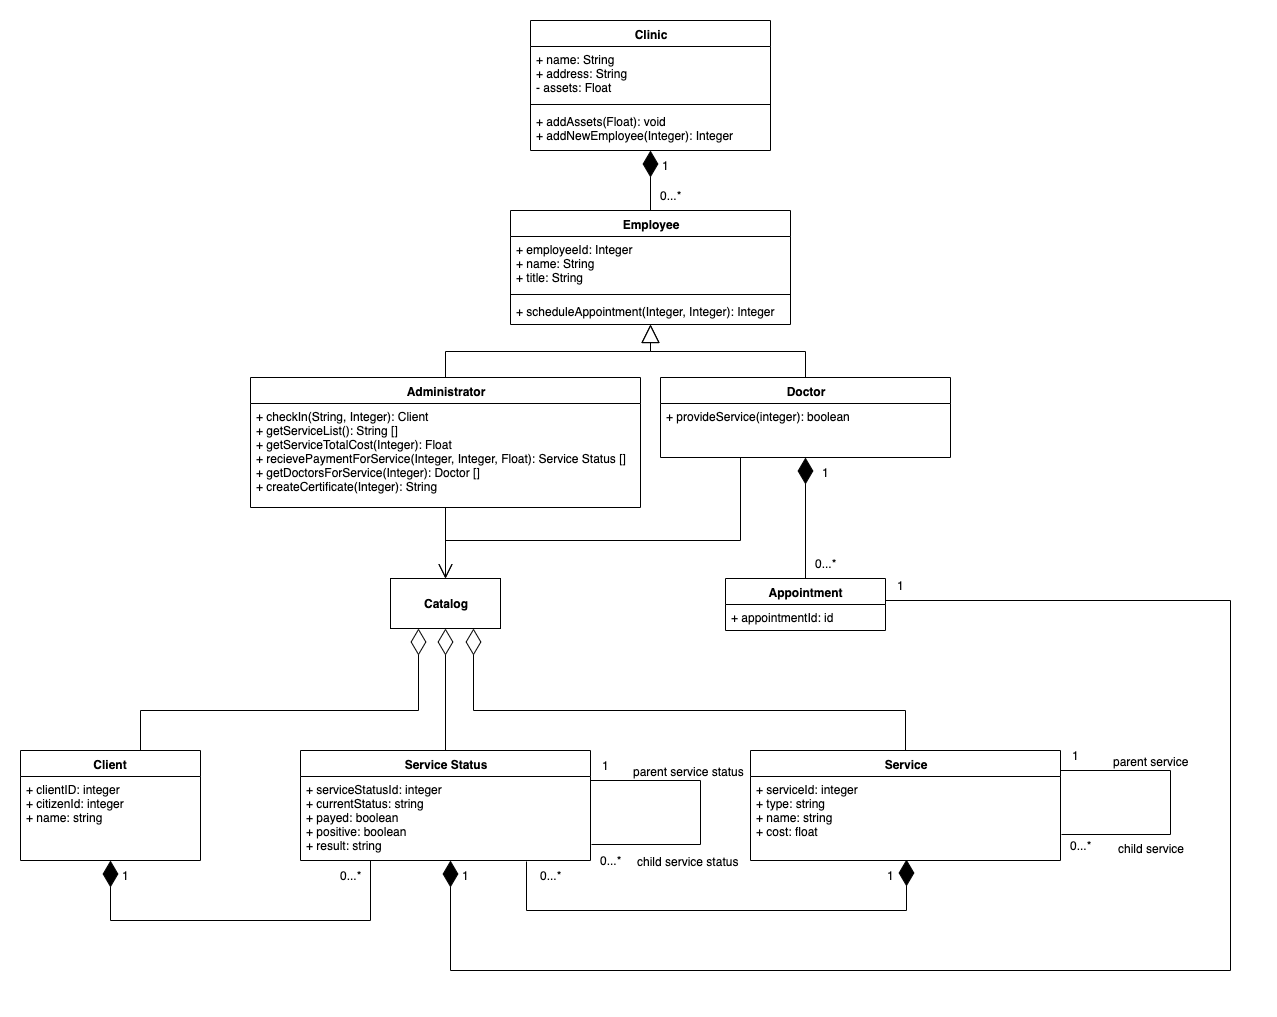

The diagram above was exported from draw.io. Its source (the exported page's mxGraphModel, read from the mxfile embedded in the PNG):
<mxGraphModel dx="1759" dy="683" grid="1" gridSize="10" guides="1" tooltips="1" connect="1" arrows="1" fold="1" page="1" pageScale="1" pageWidth="827" pageHeight="1169" background="#FFFFFF" math="0" shadow="0">
  <root>
    <mxCell id="0" />
    <mxCell id="1" parent="0" />
    <mxCell id="6J30JdzUdad_PdbOPmNn-37" value="Administrator" style="swimlane;fontStyle=1;align=center;verticalAlign=top;childLayout=stackLayout;horizontal=1;startSize=26;horizontalStack=0;resizeParent=1;resizeParentMax=0;resizeLast=0;collapsible=1;marginBottom=0;whiteSpace=wrap;html=1;" parent="1" vertex="1">
      <mxGeometry x="-10" y="357" width="390" height="130" as="geometry" />
    </mxCell>
    <mxCell id="6J30JdzUdad_PdbOPmNn-40" value="+ checkIn(String, Integer): Client&lt;br&gt;+ getServiceList(): String []&lt;br&gt;+ getServiceTotalCost(Integer): Float&lt;br&gt;+ recievePaymentForService(Integer, Integer, Float): Service Status []&lt;br&gt;+ getDoctorsForService(Integer): Doctor []&lt;br&gt;+ createCertificate(Integer): String" style="text;strokeColor=none;fillColor=none;align=left;verticalAlign=top;spacingLeft=4;spacingRight=4;overflow=hidden;rotatable=0;points=[[0,0.5],[1,0.5]];portConstraint=eastwest;whiteSpace=wrap;html=1;" parent="6J30JdzUdad_PdbOPmNn-37" vertex="1">
      <mxGeometry y="26" width="390" height="104" as="geometry" />
    </mxCell>
    <mxCell id="6J30JdzUdad_PdbOPmNn-41" value="Doctor" style="swimlane;fontStyle=1;align=center;verticalAlign=top;childLayout=stackLayout;horizontal=1;startSize=26;horizontalStack=0;resizeParent=1;resizeParentMax=0;resizeLast=0;collapsible=1;marginBottom=0;whiteSpace=wrap;html=1;" parent="1" vertex="1">
      <mxGeometry x="400" y="357" width="290" height="80" as="geometry" />
    </mxCell>
    <mxCell id="6J30JdzUdad_PdbOPmNn-44" value="+ provideService(integer): boolean&lt;span&gt;&lt;br&gt;&lt;/span&gt;" style="text;strokeColor=none;fillColor=none;align=left;verticalAlign=top;spacingLeft=4;spacingRight=4;overflow=hidden;rotatable=0;points=[[0,0.5],[1,0.5]];portConstraint=eastwest;whiteSpace=wrap;html=1;" parent="6J30JdzUdad_PdbOPmNn-41" vertex="1">
      <mxGeometry y="26" width="290" height="54" as="geometry" />
    </mxCell>
    <mxCell id="6J30JdzUdad_PdbOPmNn-45" value="Employee" style="swimlane;fontStyle=1;align=center;verticalAlign=top;childLayout=stackLayout;horizontal=1;startSize=26;horizontalStack=0;resizeParent=1;resizeParentMax=0;resizeLast=0;collapsible=1;marginBottom=0;whiteSpace=wrap;html=1;" parent="1" vertex="1">
      <mxGeometry x="250" y="190" width="280" height="114" as="geometry" />
    </mxCell>
    <mxCell id="6J30JdzUdad_PdbOPmNn-46" value="+ employeeId: Integer&lt;br&gt;+ name: String&lt;br&gt;+ title: String" style="text;strokeColor=none;fillColor=none;align=left;verticalAlign=top;spacingLeft=4;spacingRight=4;overflow=hidden;rotatable=0;points=[[0,0.5],[1,0.5]];portConstraint=eastwest;whiteSpace=wrap;html=1;" parent="6J30JdzUdad_PdbOPmNn-45" vertex="1">
      <mxGeometry y="26" width="280" height="54" as="geometry" />
    </mxCell>
    <mxCell id="6J30JdzUdad_PdbOPmNn-47" value="" style="line;strokeWidth=1;fillColor=none;align=left;verticalAlign=middle;spacingTop=-1;spacingLeft=3;spacingRight=3;rotatable=0;labelPosition=right;points=[];portConstraint=eastwest;strokeColor=inherit;" parent="6J30JdzUdad_PdbOPmNn-45" vertex="1">
      <mxGeometry y="80" width="280" height="8" as="geometry" />
    </mxCell>
    <mxCell id="6J30JdzUdad_PdbOPmNn-48" value="+ scheduleAppointment(Integer, Integer): Integer" style="text;strokeColor=none;fillColor=none;align=left;verticalAlign=top;spacingLeft=4;spacingRight=4;overflow=hidden;rotatable=0;points=[[0,0.5],[1,0.5]];portConstraint=eastwest;whiteSpace=wrap;html=1;" parent="6J30JdzUdad_PdbOPmNn-45" vertex="1">
      <mxGeometry y="88" width="280" height="26" as="geometry" />
    </mxCell>
    <mxCell id="6J30JdzUdad_PdbOPmNn-58" value="Client" style="swimlane;fontStyle=1;align=center;verticalAlign=top;childLayout=stackLayout;horizontal=1;startSize=26;horizontalStack=0;resizeParent=1;resizeParentMax=0;resizeLast=0;collapsible=1;marginBottom=0;whiteSpace=wrap;html=1;" parent="1" vertex="1">
      <mxGeometry x="-240" y="730" width="180" height="110" as="geometry" />
    </mxCell>
    <mxCell id="6J30JdzUdad_PdbOPmNn-59" value="+ clientID: integer&lt;br&gt;+ citizenId: integer&lt;br&gt;+ name: string" style="text;strokeColor=none;fillColor=none;align=left;verticalAlign=top;spacingLeft=4;spacingRight=4;overflow=hidden;rotatable=0;points=[[0,0.5],[1,0.5]];portConstraint=eastwest;whiteSpace=wrap;html=1;" parent="6J30JdzUdad_PdbOPmNn-58" vertex="1">
      <mxGeometry y="26" width="180" height="84" as="geometry" />
    </mxCell>
    <mxCell id="6J30JdzUdad_PdbOPmNn-73" value="" style="endArrow=diamondThin;endFill=0;endSize=24;html=1;rounded=0;edgeStyle=orthogonalEdgeStyle;entryX=0.25;entryY=1;entryDx=0;entryDy=0;" parent="1" source="6J30JdzUdad_PdbOPmNn-58" target="6J30JdzUdad_PdbOPmNn-133" edge="1">
      <mxGeometry width="160" relative="1" as="geometry">
        <mxPoint x="-100" y="720" as="sourcePoint" />
        <mxPoint x="60" y="712" as="targetPoint" />
        <Array as="points">
          <mxPoint x="-120" y="690" />
          <mxPoint x="158" y="690" />
        </Array>
      </mxGeometry>
    </mxCell>
    <mxCell id="6J30JdzUdad_PdbOPmNn-74" value="Service Status" style="swimlane;fontStyle=1;align=center;verticalAlign=top;childLayout=stackLayout;horizontal=1;startSize=26;horizontalStack=0;resizeParent=1;resizeParentMax=0;resizeLast=0;collapsible=1;marginBottom=0;whiteSpace=wrap;html=1;" parent="1" vertex="1">
      <mxGeometry x="40" y="730" width="290" height="110" as="geometry" />
    </mxCell>
    <mxCell id="6J30JdzUdad_PdbOPmNn-75" value="+ serviceStatusId: integer&lt;br&gt;+ currentStatus: string&lt;br&gt;+ payed: boolean&lt;br&gt;+ positive: boolean&lt;br&gt;+ result: string" style="text;strokeColor=none;fillColor=none;align=left;verticalAlign=top;spacingLeft=4;spacingRight=4;overflow=hidden;rotatable=0;points=[[0,0.5],[1,0.5]];portConstraint=eastwest;whiteSpace=wrap;html=1;" parent="6J30JdzUdad_PdbOPmNn-74" vertex="1">
      <mxGeometry y="26" width="290" height="84" as="geometry" />
    </mxCell>
    <mxCell id="6J30JdzUdad_PdbOPmNn-90" value="" style="endArrow=block;endSize=16;endFill=0;html=1;rounded=0;edgeStyle=orthogonalEdgeStyle;" parent="1" source="6J30JdzUdad_PdbOPmNn-37" target="6J30JdzUdad_PdbOPmNn-45" edge="1">
      <mxGeometry width="160" relative="1" as="geometry">
        <mxPoint x="200" y="360" as="sourcePoint" />
        <mxPoint x="360" y="360" as="targetPoint" />
        <mxPoint as="offset" />
      </mxGeometry>
    </mxCell>
    <mxCell id="6J30JdzUdad_PdbOPmNn-91" value="" style="endArrow=block;endSize=16;endFill=0;html=1;rounded=0;edgeStyle=orthogonalEdgeStyle;" parent="1" source="6J30JdzUdad_PdbOPmNn-41" target="6J30JdzUdad_PdbOPmNn-45" edge="1">
      <mxGeometry width="160" relative="1" as="geometry">
        <mxPoint x="195" y="400" as="sourcePoint" />
        <mxPoint x="410" y="330" as="targetPoint" />
        <mxPoint as="offset" />
      </mxGeometry>
    </mxCell>
    <mxCell id="6J30JdzUdad_PdbOPmNn-92" value="" style="endArrow=diamondThin;endFill=1;endSize=24;html=1;rounded=0;edgeStyle=orthogonalEdgeStyle;" parent="1" source="6J30JdzUdad_PdbOPmNn-45" target="6J30JdzUdad_PdbOPmNn-33" edge="1">
      <mxGeometry width="160" relative="1" as="geometry">
        <mxPoint x="370" y="200" as="sourcePoint" />
        <mxPoint x="390" y="170" as="targetPoint" />
      </mxGeometry>
    </mxCell>
    <mxCell id="6J30JdzUdad_PdbOPmNn-33" value="Clinic" style="swimlane;fontStyle=1;align=center;verticalAlign=top;childLayout=stackLayout;horizontal=1;startSize=26;horizontalStack=0;resizeParent=1;resizeParentMax=0;resizeLast=0;collapsible=1;marginBottom=0;whiteSpace=wrap;html=1;" parent="1" vertex="1">
      <mxGeometry x="270" width="240" height="130" as="geometry" />
    </mxCell>
    <mxCell id="6J30JdzUdad_PdbOPmNn-34" value="+ name: String&lt;br&gt;+ address: String&lt;br&gt;- assets: Float" style="text;strokeColor=none;fillColor=none;align=left;verticalAlign=top;spacingLeft=4;spacingRight=4;overflow=hidden;rotatable=0;points=[[0,0.5],[1,0.5]];portConstraint=eastwest;whiteSpace=wrap;html=1;" parent="6J30JdzUdad_PdbOPmNn-33" vertex="1">
      <mxGeometry y="26" width="240" height="54" as="geometry" />
    </mxCell>
    <mxCell id="6J30JdzUdad_PdbOPmNn-180" value="" style="line;strokeWidth=1;fillColor=none;align=left;verticalAlign=middle;spacingTop=-1;spacingLeft=3;spacingRight=3;rotatable=0;labelPosition=right;points=[];portConstraint=eastwest;strokeColor=inherit;" parent="6J30JdzUdad_PdbOPmNn-33" vertex="1">
      <mxGeometry y="80" width="240" height="8" as="geometry" />
    </mxCell>
    <mxCell id="6J30JdzUdad_PdbOPmNn-179" value="+ addAssets(Float): void&lt;br&gt;+ addNewEmployee(Integer): Integer" style="text;strokeColor=none;fillColor=none;align=left;verticalAlign=top;spacingLeft=4;spacingRight=4;overflow=hidden;rotatable=0;points=[[0,0.5],[1,0.5]];portConstraint=eastwest;whiteSpace=wrap;html=1;" parent="6J30JdzUdad_PdbOPmNn-33" vertex="1">
      <mxGeometry y="88" width="240" height="42" as="geometry" />
    </mxCell>
    <mxCell id="6J30JdzUdad_PdbOPmNn-93" value="" style="endArrow=diamondThin;endFill=0;endSize=24;html=1;rounded=0;edgeStyle=orthogonalEdgeStyle;startArrow=none;startFill=0;" parent="1" source="6J30JdzUdad_PdbOPmNn-74" target="6J30JdzUdad_PdbOPmNn-133" edge="1">
      <mxGeometry width="160" relative="1" as="geometry">
        <mxPoint x="-11" y="830" as="sourcePoint" />
        <mxPoint x="60" y="712" as="targetPoint" />
        <Array as="points">
          <mxPoint x="245" y="790" />
          <mxPoint x="185" y="790" />
        </Array>
      </mxGeometry>
    </mxCell>
    <mxCell id="6J30JdzUdad_PdbOPmNn-95" value="" style="endArrow=open;endSize=12;html=1;rounded=0;edgeStyle=orthogonalEdgeStyle;fontStyle=0;entryX=0.5;entryY=0;entryDx=0;entryDy=0;" parent="1" source="6J30JdzUdad_PdbOPmNn-37" target="6J30JdzUdad_PdbOPmNn-133" edge="1">
      <mxGeometry width="160" relative="1" as="geometry">
        <mxPoint x="60" y="670" as="sourcePoint" />
        <mxPoint x="185" y="510" as="targetPoint" />
      </mxGeometry>
    </mxCell>
    <mxCell id="6J30JdzUdad_PdbOPmNn-102" value="Service" style="swimlane;fontStyle=1;align=center;verticalAlign=top;childLayout=stackLayout;horizontal=1;startSize=26;horizontalStack=0;resizeParent=1;resizeParentMax=0;resizeLast=0;collapsible=1;marginBottom=0;whiteSpace=wrap;html=1;" parent="1" vertex="1">
      <mxGeometry x="490" y="730" width="310" height="110" as="geometry" />
    </mxCell>
    <mxCell id="6J30JdzUdad_PdbOPmNn-103" value="+ serviceId: integer&lt;br&gt;+ type: string&lt;br&gt;+ name: string&lt;br&gt;+ cost: float" style="text;strokeColor=none;fillColor=none;align=left;verticalAlign=top;spacingLeft=4;spacingRight=4;overflow=hidden;rotatable=0;points=[[0,0.5],[1,0.5]];portConstraint=eastwest;whiteSpace=wrap;html=1;" parent="6J30JdzUdad_PdbOPmNn-102" vertex="1">
      <mxGeometry y="26" width="310" height="84" as="geometry" />
    </mxCell>
    <mxCell id="6J30JdzUdad_PdbOPmNn-109" value="" style="endArrow=none;edgeStyle=orthogonalEdgeStyle;rounded=0;jumpSize=100;endSize=6;spacing=11;spacingLeft=100;jumpStyle=none;startSize=6;entryX=1.002;entryY=0.69;entryDx=0;entryDy=0;entryPerimeter=0;movable=1;resizable=1;rotatable=1;deletable=1;editable=1;locked=0;connectable=1;fontStyle=0;html=1;" parent="6J30JdzUdad_PdbOPmNn-102" source="6J30JdzUdad_PdbOPmNn-102" target="6J30JdzUdad_PdbOPmNn-103" edge="1">
      <mxGeometry relative="1" as="geometry">
        <mxPoint x="240" y="90" as="sourcePoint" />
        <mxPoint x="400" y="90" as="targetPoint" />
        <Array as="points">
          <mxPoint x="420" y="20" />
          <mxPoint x="420" y="84" />
        </Array>
      </mxGeometry>
    </mxCell>
    <mxCell id="6J30JdzUdad_PdbOPmNn-110" value="parent service" style="edgeLabel;resizable=0;html=1;align=left;verticalAlign=bottom;" parent="6J30JdzUdad_PdbOPmNn-109" connectable="0" vertex="1">
      <mxGeometry x="-1" relative="1" as="geometry">
        <mxPoint x="50" as="offset" />
      </mxGeometry>
    </mxCell>
    <mxCell id="6J30JdzUdad_PdbOPmNn-111" value="child service" style="edgeLabel;resizable=1;html=1;align=right;verticalAlign=bottom;movable=1;rotatable=1;deletable=1;editable=1;locked=0;connectable=1;" parent="6J30JdzUdad_PdbOPmNn-109" connectable="0" vertex="1">
      <mxGeometry x="1" relative="1" as="geometry">
        <mxPoint x="125" y="23" as="offset" />
      </mxGeometry>
    </mxCell>
    <mxCell id="6J30JdzUdad_PdbOPmNn-105" value="" style="endArrow=diamondThin;endFill=0;endSize=24;html=1;rounded=0;edgeStyle=orthogonalEdgeStyle;entryX=0.75;entryY=1;entryDx=0;entryDy=0;" parent="1" source="6J30JdzUdad_PdbOPmNn-102" target="6J30JdzUdad_PdbOPmNn-133" edge="1">
      <mxGeometry width="160" relative="1" as="geometry">
        <mxPoint x="255" y="830" as="sourcePoint" />
        <mxPoint x="60" y="712" as="targetPoint" />
        <Array as="points">
          <mxPoint x="645" y="690" />
          <mxPoint x="213" y="690" />
        </Array>
      </mxGeometry>
    </mxCell>
    <mxCell id="6J30JdzUdad_PdbOPmNn-130" value="" style="endArrow=none;html=1;edgeStyle=orthogonalEdgeStyle;rounded=0;startSize=24;startArrow=diamondThin;startFill=1;endFill=0;endSize=24;" parent="1" source="6J30JdzUdad_PdbOPmNn-58" target="6J30JdzUdad_PdbOPmNn-74" edge="1">
      <mxGeometry relative="1" as="geometry">
        <mxPoint x="70" y="800" as="sourcePoint" />
        <mxPoint x="230" y="800" as="targetPoint" />
        <Array as="points">
          <mxPoint x="-150" y="900" />
          <mxPoint x="110" y="900" />
        </Array>
      </mxGeometry>
    </mxCell>
    <mxCell id="6J30JdzUdad_PdbOPmNn-133" value="&lt;b&gt;Catalog&lt;/b&gt;" style="html=1;whiteSpace=wrap;" parent="1" vertex="1">
      <mxGeometry x="130" y="558" width="110" height="50" as="geometry" />
    </mxCell>
    <mxCell id="6J30JdzUdad_PdbOPmNn-134" value="" style="endArrow=diamondThin;html=1;edgeStyle=orthogonalEdgeStyle;rounded=0;endFill=1;endSize=24;startArrow=none;startFill=0;startSize=24;entryX=0.503;entryY=0.988;entryDx=0;entryDy=0;entryPerimeter=0;exitX=0.779;exitY=1.012;exitDx=0;exitDy=0;exitPerimeter=0;" parent="1" source="6J30JdzUdad_PdbOPmNn-75" target="6J30JdzUdad_PdbOPmNn-103" edge="1">
      <mxGeometry relative="1" as="geometry">
        <mxPoint x="200" y="800" as="sourcePoint" />
        <mxPoint x="360" y="800" as="targetPoint" />
        <Array as="points">
          <mxPoint x="266" y="890" />
          <mxPoint x="646" y="890" />
        </Array>
      </mxGeometry>
    </mxCell>
    <mxCell id="6J30JdzUdad_PdbOPmNn-148" value="Appointment" style="swimlane;fontStyle=1;align=center;verticalAlign=top;childLayout=stackLayout;horizontal=1;startSize=26;horizontalStack=0;resizeParent=1;resizeParentMax=0;resizeLast=0;collapsible=1;marginBottom=0;whiteSpace=wrap;html=1;" parent="1" vertex="1">
      <mxGeometry x="465" y="558" width="160" height="52" as="geometry" />
    </mxCell>
    <mxCell id="6J30JdzUdad_PdbOPmNn-149" value="+ appointmentId: id" style="text;strokeColor=none;fillColor=none;align=left;verticalAlign=top;spacingLeft=4;spacingRight=4;overflow=hidden;rotatable=0;points=[[0,0.5],[1,0.5]];portConstraint=eastwest;whiteSpace=wrap;html=1;" parent="6J30JdzUdad_PdbOPmNn-148" vertex="1">
      <mxGeometry y="26" width="160" height="26" as="geometry" />
    </mxCell>
    <mxCell id="6J30JdzUdad_PdbOPmNn-153" value="" style="endArrow=none;html=1;edgeStyle=orthogonalEdgeStyle;rounded=0;endFill=0;startArrow=diamondThin;startFill=1;strokeWidth=1;endSize=24;startSize=24;" parent="1" source="6J30JdzUdad_PdbOPmNn-41" target="6J30JdzUdad_PdbOPmNn-148" edge="1">
      <mxGeometry relative="1" as="geometry">
        <mxPoint x="310" y="710" as="sourcePoint" />
        <mxPoint x="470" y="710" as="targetPoint" />
      </mxGeometry>
    </mxCell>
    <mxCell id="6J30JdzUdad_PdbOPmNn-156" value="" style="endArrow=diamondThin;html=1;edgeStyle=orthogonalEdgeStyle;rounded=0;endFill=1;endSize=24;startArrow=none;startFill=0;startSize=24;" parent="1" source="6J30JdzUdad_PdbOPmNn-148" target="6J30JdzUdad_PdbOPmNn-74" edge="1">
      <mxGeometry relative="1" as="geometry">
        <mxPoint x="545" y="516" as="sourcePoint" />
        <mxPoint x="710" y="644" as="targetPoint" />
        <Array as="points">
          <mxPoint x="970" y="580" />
          <mxPoint x="970" y="950" />
          <mxPoint x="190" y="950" />
        </Array>
      </mxGeometry>
    </mxCell>
    <mxCell id="6J30JdzUdad_PdbOPmNn-162" value="1" style="text;html=1;align=center;verticalAlign=middle;resizable=0;points=[];autosize=1;strokeColor=none;fillColor=none;" parent="1" vertex="1">
      <mxGeometry x="390" y="130" width="30" height="30" as="geometry" />
    </mxCell>
    <mxCell id="6J30JdzUdad_PdbOPmNn-165" value="1" style="text;html=1;align=center;verticalAlign=middle;resizable=0;points=[];autosize=1;strokeColor=none;fillColor=none;" parent="1" vertex="1">
      <mxGeometry x="550" y="437" width="30" height="30" as="geometry" />
    </mxCell>
    <mxCell id="6J30JdzUdad_PdbOPmNn-169" value="1" style="text;html=1;align=center;verticalAlign=middle;resizable=0;points=[];autosize=1;strokeColor=none;fillColor=none;" parent="1" vertex="1">
      <mxGeometry x="190" y="840" width="30" height="30" as="geometry" />
    </mxCell>
    <mxCell id="6J30JdzUdad_PdbOPmNn-170" value="0...*" style="text;html=1;align=center;verticalAlign=middle;resizable=0;points=[];autosize=1;strokeColor=none;fillColor=none;" parent="1" vertex="1">
      <mxGeometry x="800" y="810" width="40" height="30" as="geometry" />
    </mxCell>
    <mxCell id="6J30JdzUdad_PdbOPmNn-172" value="1" style="text;html=1;align=center;verticalAlign=middle;resizable=0;points=[];autosize=1;strokeColor=none;fillColor=none;" parent="1" vertex="1">
      <mxGeometry x="615" y="840" width="30" height="30" as="geometry" />
    </mxCell>
    <mxCell id="6J30JdzUdad_PdbOPmNn-173" value="1" style="text;html=1;align=center;verticalAlign=middle;resizable=0;points=[];autosize=1;strokeColor=none;fillColor=none;" parent="1" vertex="1">
      <mxGeometry x="-150" y="840" width="30" height="30" as="geometry" />
    </mxCell>
    <mxCell id="6J30JdzUdad_PdbOPmNn-174" value="0...*" style="text;html=1;align=center;verticalAlign=middle;resizable=0;points=[];autosize=1;strokeColor=none;fillColor=none;" parent="1" vertex="1">
      <mxGeometry x="70" y="840" width="40" height="30" as="geometry" />
    </mxCell>
    <mxCell id="6J30JdzUdad_PdbOPmNn-175" value="1" style="text;html=1;align=center;verticalAlign=middle;resizable=0;points=[];autosize=1;strokeColor=none;fillColor=none;" parent="1" vertex="1">
      <mxGeometry x="800" y="720" width="30" height="30" as="geometry" />
    </mxCell>
    <mxCell id="j6flUKY0ZHb6N_31khl8-3" value="" style="endArrow=open;endSize=12;html=1;rounded=0;edgeStyle=orthogonalEdgeStyle;fontStyle=0;entryX=0.5;entryY=0;entryDx=0;entryDy=0;" parent="1" source="6J30JdzUdad_PdbOPmNn-41" target="6J30JdzUdad_PdbOPmNn-133" edge="1">
      <mxGeometry width="160" relative="1" as="geometry">
        <mxPoint x="195" y="460" as="sourcePoint" />
        <mxPoint x="240" y="535" as="targetPoint" />
        <Array as="points">
          <mxPoint x="480" y="520" />
          <mxPoint x="185" y="520" />
        </Array>
      </mxGeometry>
    </mxCell>
    <mxCell id="TYRL6oFUx3aNgAUIAana-10" value="" style="endArrow=none;edgeStyle=orthogonalEdgeStyle;rounded=0;jumpSize=100;endSize=6;spacing=11;spacingLeft=100;jumpStyle=none;startSize=6;entryX=1.002;entryY=0.69;entryDx=0;entryDy=0;entryPerimeter=0;movable=1;resizable=1;rotatable=1;deletable=1;editable=1;locked=0;connectable=1;fontStyle=0;html=1;" parent="1" edge="1">
      <mxGeometry relative="1" as="geometry">
        <mxPoint x="330" y="760" as="sourcePoint" />
        <mxPoint x="331" y="824" as="targetPoint" />
        <Array as="points">
          <mxPoint x="440" y="760" />
          <mxPoint x="440" y="824" />
        </Array>
      </mxGeometry>
    </mxCell>
    <mxCell id="TYRL6oFUx3aNgAUIAana-11" value="parent service status" style="edgeLabel;resizable=0;html=1;align=left;verticalAlign=bottom;" parent="TYRL6oFUx3aNgAUIAana-10" connectable="0" vertex="1">
      <mxGeometry x="-1" relative="1" as="geometry">
        <mxPoint x="40" as="offset" />
      </mxGeometry>
    </mxCell>
    <mxCell id="TYRL6oFUx3aNgAUIAana-12" value="child service status" style="edgeLabel;resizable=1;html=1;align=right;verticalAlign=bottom;movable=1;rotatable=1;deletable=1;editable=1;locked=0;connectable=1;" parent="TYRL6oFUx3aNgAUIAana-10" connectable="0" vertex="1">
      <mxGeometry x="1" relative="1" as="geometry">
        <mxPoint x="149" y="26" as="offset" />
      </mxGeometry>
    </mxCell>
    <mxCell id="TYRL6oFUx3aNgAUIAana-13" value="0...*" style="text;html=1;align=center;verticalAlign=middle;resizable=0;points=[];autosize=1;strokeColor=none;fillColor=none;" parent="1" vertex="1">
      <mxGeometry x="330" y="825" width="40" height="30" as="geometry" />
    </mxCell>
    <mxCell id="TYRL6oFUx3aNgAUIAana-14" value="1" style="text;html=1;align=center;verticalAlign=middle;resizable=0;points=[];autosize=1;strokeColor=none;fillColor=none;" parent="1" vertex="1">
      <mxGeometry x="330" y="730" width="30" height="30" as="geometry" />
    </mxCell>
    <mxCell id="TYRL6oFUx3aNgAUIAana-15" value="0...*" style="text;html=1;align=center;verticalAlign=middle;resizable=0;points=[];autosize=1;strokeColor=none;fillColor=none;" parent="1" vertex="1">
      <mxGeometry x="270" y="840" width="40" height="30" as="geometry" />
    </mxCell>
    <mxCell id="TYRL6oFUx3aNgAUIAana-19" value="0...*" style="text;html=1;align=center;verticalAlign=middle;resizable=0;points=[];autosize=1;strokeColor=none;fillColor=none;" parent="1" vertex="1">
      <mxGeometry x="545" y="528" width="40" height="30" as="geometry" />
    </mxCell>
    <mxCell id="us9VzuV1ArD61TSsvDvM-1" value="1" style="text;html=1;align=center;verticalAlign=middle;resizable=0;points=[];autosize=1;strokeColor=none;fillColor=none;" vertex="1" parent="1">
      <mxGeometry x="625" y="550" width="30" height="30" as="geometry" />
    </mxCell>
    <mxCell id="us9VzuV1ArD61TSsvDvM-2" value="0...*" style="text;html=1;align=center;verticalAlign=middle;resizable=0;points=[];autosize=1;strokeColor=none;fillColor=none;" vertex="1" parent="1">
      <mxGeometry x="390" y="160" width="40" height="30" as="geometry" />
    </mxCell>
  </root>
</mxGraphModel>